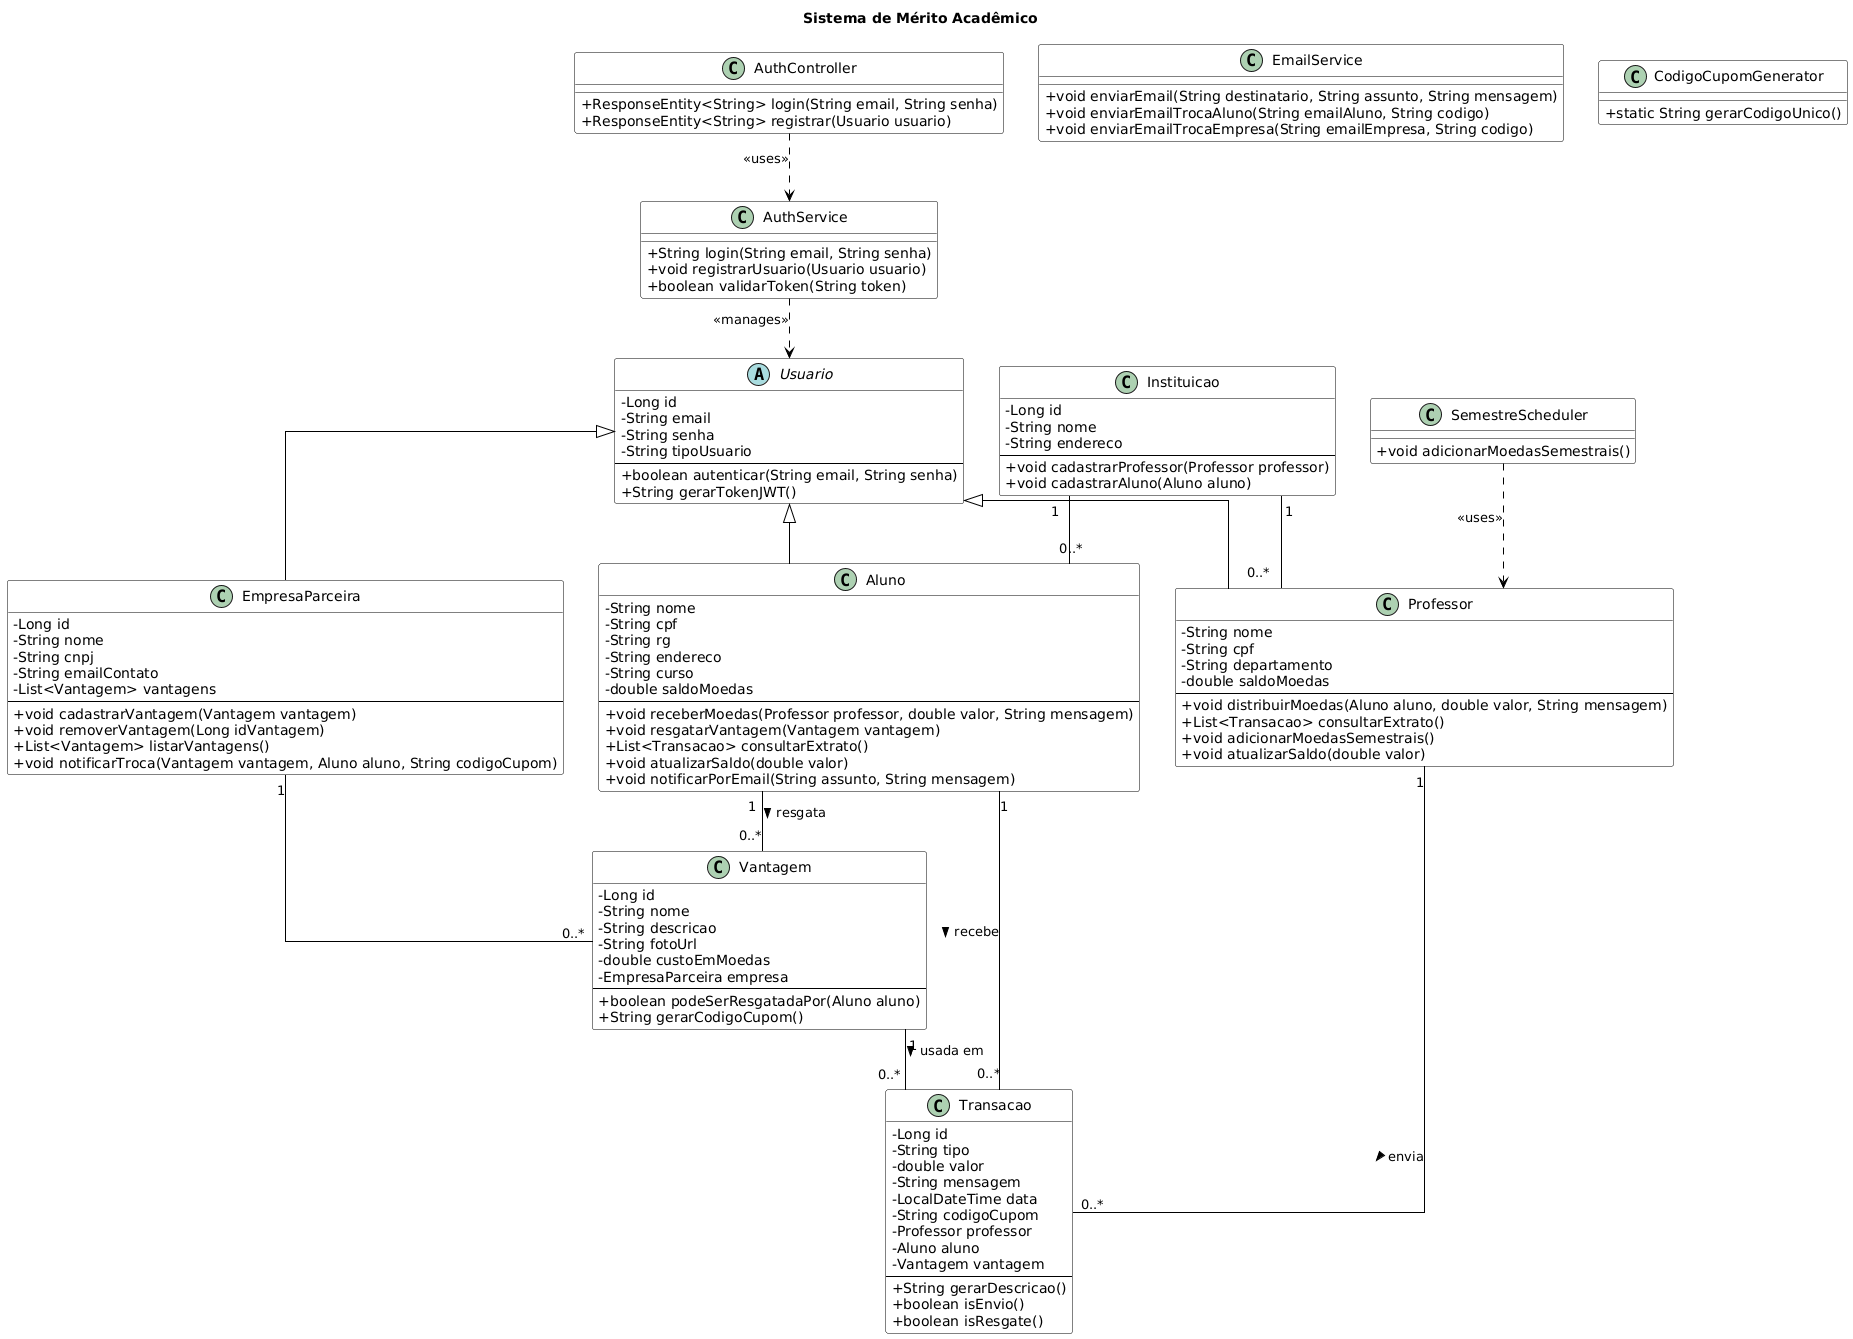

The diagram above was rendered by PlantUML. Its source (embedded in the PNG):
@startuml
skinparam classAttributeIconSize 0
skinparam shadowing false
skinparam linetype ortho
skinparam class {
  BackgroundColor White
  ArrowColor Black
  BorderColor Black
}

title Sistema de Mérito Acadêmico

'=============================
' CLASSE ABSTRATA USUARIO
'=============================
abstract class Usuario {
  - Long id
  - String email
  - String senha
  - String tipoUsuario
  --
  + boolean autenticar(String email, String senha)
  + String gerarTokenJWT()
}

'=============================
' CLASSE ALUNO
'=============================
class Aluno {
  - String nome
  - String cpf
  - String rg
  - String endereco
  - String curso
  - double saldoMoedas
  --
  + void receberMoedas(Professor professor, double valor, String mensagem)
  + void resgatarVantagem(Vantagem vantagem)
  + List<Transacao> consultarExtrato()
  + void atualizarSaldo(double valor)
  + void notificarPorEmail(String assunto, String mensagem)
}

'=============================
' CLASSE PROFESSOR
'=============================
class Professor {
  - String nome
  - String cpf
  - String departamento
  - double saldoMoedas
  --
  + void distribuirMoedas(Aluno aluno, double valor, String mensagem)
  + List<Transacao> consultarExtrato()
  + void adicionarMoedasSemestrais()
  + void atualizarSaldo(double valor)
}

'=============================
' CLASSE INSTITUICAO
'=============================
class Instituicao {
  - Long id
  - String nome
  - String endereco
  --
  + void cadastrarProfessor(Professor professor)
  + void cadastrarAluno(Aluno aluno)
}

'=============================
' CLASSE EMPRESA PARCEIRA
'=============================
class EmpresaParceira {
  - Long id
  - String nome
  - String cnpj
  - String emailContato
  - List<Vantagem> vantagens
  --
  + void cadastrarVantagem(Vantagem vantagem)
  + void removerVantagem(Long idVantagem)
  + List<Vantagem> listarVantagens()
  + void notificarTroca(Vantagem vantagem, Aluno aluno, String codigoCupom)
}

'=============================
' CLASSE VANTAGEM
'=============================
class Vantagem {
  - Long id
  - String nome
  - String descricao
  - String fotoUrl
  - double custoEmMoedas
  - EmpresaParceira empresa
  --
  + boolean podeSerResgatadaPor(Aluno aluno)
  + String gerarCodigoCupom()
}

'=============================
' CLASSE TRANSACAO
'=============================
class Transacao {
  - Long id
  - String tipo
  - double valor
  - String mensagem
  - LocalDateTime data
  - String codigoCupom
  - Professor professor
  - Aluno aluno
  - Vantagem vantagem
  --
  + String gerarDescricao()
  + boolean isEnvio()
  + boolean isResgate()
}

'=============================
' CLASSES AUXILIARES
'=============================
class EmailService {
  + void enviarEmail(String destinatario, String assunto, String mensagem)
  + void enviarEmailTrocaAluno(String emailAluno, String codigo)
  + void enviarEmailTrocaEmpresa(String emailEmpresa, String codigo)
}

class CodigoCupomGenerator {
  + static String gerarCodigoUnico()
}

class SemestreScheduler {
  + void adicionarMoedasSemestrais()
}

'=============================
' CLASSES DE AUTENTICAÇÃO
'=============================
class AuthService {
  + String login(String email, String senha)
  + void registrarUsuario(Usuario usuario)
  + boolean validarToken(String token)
}

class AuthController {
  + ResponseEntity<String> login(String email, String senha)
  + ResponseEntity<String> registrar(Usuario usuario)
}

'=============================
' HERANÇA
'=============================
Usuario <|-- Aluno
Usuario <|-- Professor
Usuario <|-- EmpresaParceira

'=============================
' RELAÇÕES ENTRE ENTIDADES
'=============================
Instituicao "1" -- "0..*" Aluno
Instituicao "1" -- "0..*" Professor
Professor "1" -- "0..*" Transacao : envia >
Aluno "1" -- "0..*" Transacao : recebe >
EmpresaParceira "1" -- "0..*" Vantagem
Vantagem "1" -- "0..*" Transacao : usada em >
Aluno "1" -- "0..*" Vantagem : resgata >

'=============================
' DEPENDÊNCIAS E USOS
'=============================
SemestreScheduler ..> Professor : <<uses>>
AuthController ..> AuthService : <<uses>>
AuthService ..> Usuario : <<manages>>
@enduml